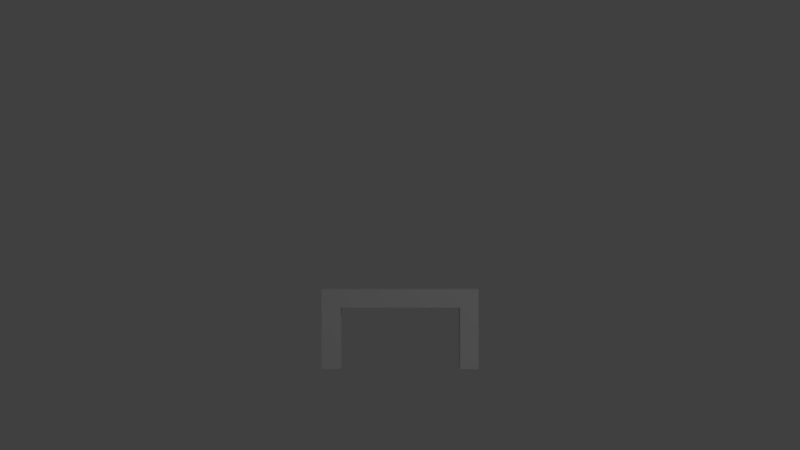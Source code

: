 # Source: staple.blend  (saved by Blender 2.78.0; exported with 4.5.12 LTS)
import bpy
from mathutils import Matrix  # noqa: F401  (used for matrix-valued properties, if any)

bpy.ops.wm.read_factory_settings(use_empty=True)
scene = bpy.context.scene
scene.name = 'Scene'

# ---- collections
col_collection_1 = bpy.data.collections.new('Collection 1'); scene.collection.children.link(col_collection_1)

# ---- materials (node trees are filled in below, after node groups)
mat_bright_grey = bpy.data.materials.new('bright grey')
mat_bright_grey.alpha_threshold = 0.0
mat_bright_grey.use_transparent_shadow = False
mat_bright_grey.roughness = 0.5
mat_bright_grey.specular_intensity = 0.3302
mat_bright_grey.line_color = (0.0, 0.0, 0.0, 1.0)

# ---- material node trees

# ---- world
world_world = bpy.data.worlds.new('World'); scene.world = world_world
world_world.color = (0.05088, 0.05088, 0.05088)
world_world.use_sun_shadow = False
world_world.sun_shadow_jitter_overblur = 0.0
world_world.cycles.sampling_method = 'MANUAL'

# ---- cameras
cam_camera = bpy.data.cameras.new('Camera')
cam_camera.clip_end = 100.0
cam_camera.lens = 35.0
cam_camera.sensor_width = 32.0
cam_camera.sensor_height = 18.0
cam_camera.ortho_scale = 7.314
cam_camera.dof.focus_distance = 0.0
cam_camera.dof.aperture_fstop = 128.0

# ---- lights
light_lamp = bpy.data.lights.new('Lamp', 'POINT')
light_lamp.transmission_factor = 0.0
light_lamp.cutoff_distance = 30.0
light_lamp.energy = 100.0
light_lamp.shadow_buffer_clip_start = 1.001
light_lamp.shadow_soft_size = 0.1
light_lamp.shadow_maximum_resolution = 0.006
light_lamp.use_absolute_resolution = True

# ---- meshes
me_cube = bpy.data.meshes.new('Cube')
me_cube.from_pydata([(1.0, 1.0, -1.0), (1.0, -1.0, -1.0), (-1.0, -1.0, -1.0), (-1.0, 1.0, -1.0), (1.0, 1.0, 0.5351), (1.0, -1.0, 0.5351), (-1.0, -1.0, 0.5351), (-1.0, 1.0, 0.5351), (1.0, -0.7657, -1.0), (-1.0, -0.7657, -1.0), (1.0, -0.7657, 0.5351), (-1.0, -0.7657, 0.5351), (-1.0, 0.7596, -1.0), (-1.0, 0.7596, 0.5351), (1.0, 0.7596, -1.0), (1.0, 0.7596, 0.5351), (1.0, -0.7657, 5.752), (1.0, -1.0, 5.752), (-1.0, -1.0, 5.752), (-1.0, -0.7657, 5.752), (1.0, 1.0, 5.749), (-1.0, 1.0, 5.749), (-1.0, 0.7596, 5.749), (1.0, 0.7596, 5.749)], [], [(8, 1, 2, 9), (11, 6, 18, 19), (8, 10, 5, 1), (1, 5, 6, 2), (12, 13, 7, 3), (4, 0, 3, 7), (2, 6, 11, 9), (14, 15, 10, 8), (15, 13, 11, 10), (14, 8, 9, 12), (0, 14, 12, 3), (7, 13, 22, 21), (0, 4, 15, 14), (9, 11, 13, 12), (16, 19, 18, 17), (10, 11, 19, 16), (6, 5, 17, 18), (5, 10, 16, 17), (20, 21, 22, 23), (4, 7, 21, 20), (13, 15, 23, 22), (15, 4, 20, 23)])
me_cube.materials.append(mat_bright_grey)
me_cube.use_remesh_preserve_volume = False
me_cube.use_remesh_preserve_attributes = False
me_cube.use_mirror_vertex_groups = False
me_cube.update()

# ---- objects
ob_cube = bpy.data.objects.new('Cube', me_cube)
ob_lamp = bpy.data.objects.new('Lamp', light_lamp)
ob_camera = bpy.data.objects.new('Camera', cam_camera)

# ---- transforms, parenting, visibility, modifiers, constraints
ob_cube.location = (0.0, 0.0, 0.0)
ob_cube.rotation_euler = (-3.821e-15, -3.142, 1.571)
ob_cube.scale = (0.08346, 0.5564, 0.08346)
ob_cube.lock_rotations_4d = False
ob_cube.empty_display_type = 'ARROWS'
ob_cube.lineart.crease_threshold = 0.0
ob_lamp.location = (4.076, -4.973, 2.818)
ob_lamp.rotation_euler = (0.6503, 0.05522, 1.866)
ob_lamp.lock_rotations_4d = False
ob_lamp.empty_display_type = 'ARROWS'
ob_lamp.color = (0.0, 0.0, 0.0, 0.0)
ob_lamp.lineart.crease_threshold = 0.0
ob_camera.location = (1.34e-16, -6.28, 0.539)
ob_camera.rotation_euler = (1.571, -0.0, 0.0)
ob_camera.scale = (1.0, 1.0, 1.0)
ob_camera.lock_rotations_4d = False
ob_camera.empty_display_type = 'ARROWS'
ob_camera.color = (0.0, 0.0, 0.0, 0.0)
ob_camera.display_type = 'WIRE'
ob_camera.lineart.crease_threshold = 0.0

# ---- collection membership
col_collection_1.objects.link(ob_cube)
col_collection_1.objects.link(ob_lamp)
col_collection_1.objects.link(ob_camera)

# ---- scene / render settings (as saved in the file)
scene.camera = ob_camera
scene.frame_start = 1; scene.frame_end = 250; scene.frame_set(1)
scene.render.engine = 'BLENDER_EEVEE_NEXT'
scene.render.resolution_percentage = 50
scene.render.dither_intensity = 0.0
scene.cycles.use_denoising = False
scene.cycles.samples = 128
scene.cycles.sampling_pattern = 'TABULATED_SOBOL'
scene.cycles.light_sampling_threshold = 0.0
scene.cycles.use_adaptive_sampling = False
scene.cycles.use_light_tree = False
scene.cycles.blur_glossy = 0.0
scene.cycles.sample_clamp_indirect = 0.0
scene.view_settings.view_transform = 'Standard'
bpy.context.view_layer.update()
